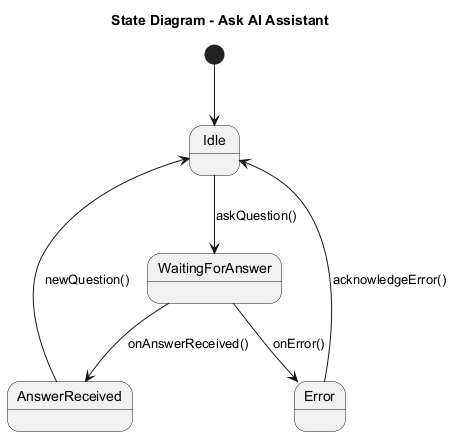

The diagram above was rendered by PlantUML. Its source (embedded in the PNG):
@startuml
title State Diagram - Ask AI Assistant

[*] --> Idle
Idle --> WaitingForAnswer: askQuestion()
WaitingForAnswer --> AnswerReceived: onAnswerReceived()
WaitingForAnswer --> Error: onError()
AnswerReceived --> Idle: newQuestion()
Error --> Idle: acknowledgeError()

@enduml